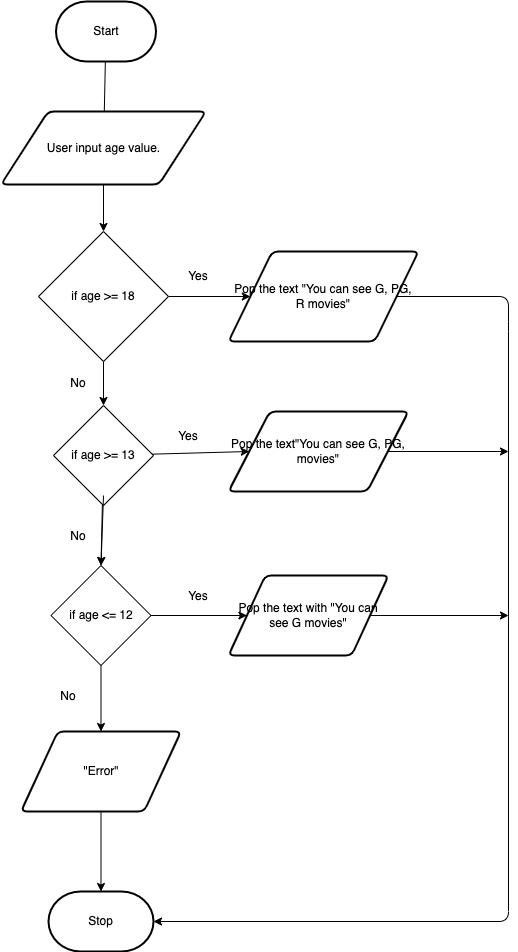

The diagram above was exported from draw.io. Its source (the exported page's mxGraphModel, read from the mxfile embedded in the PNG):
<mxGraphModel dx="650" dy="486" grid="1" gridSize="10" guides="1" tooltips="1" connect="1" arrows="1" fold="1" page="1" pageScale="1" pageWidth="850" pageHeight="1100" math="0" shadow="0">
  <root>
    <mxCell id="0" />
    <mxCell id="1" parent="0" />
    <mxCell id="7" style="edgeStyle=none;html=1;" parent="1" source="2" edge="1">
      <mxGeometry relative="1" as="geometry">
        <mxPoint x="355" y="247" as="targetPoint" />
      </mxGeometry>
    </mxCell>
    <mxCell id="2" value="Start" style="strokeWidth=2;html=1;shape=mxgraph.flowchart.terminator;whiteSpace=wrap;" parent="1" vertex="1">
      <mxGeometry x="307.5" y="100" width="100" height="60" as="geometry" />
    </mxCell>
    <mxCell id="10" style="edgeStyle=none;html=1;startArrow=none;" parent="1" target="6" edge="1" source="37">
      <mxGeometry relative="1" as="geometry">
        <mxPoint x="355" y="854" as="sourcePoint" />
      </mxGeometry>
    </mxCell>
    <mxCell id="6" value="Stop" style="strokeWidth=2;html=1;shape=mxgraph.flowchart.terminator;whiteSpace=wrap;" parent="1" vertex="1">
      <mxGeometry x="300" y="990" width="105" height="60" as="geometry" />
    </mxCell>
    <mxCell id="22" style="edgeStyle=none;html=1;entryX=0.5;entryY=0;entryDx=0;entryDy=0;" parent="1" source="13" edge="1" target="17">
      <mxGeometry relative="1" as="geometry">
        <mxPoint x="355" y="331" as="targetPoint" />
      </mxGeometry>
    </mxCell>
    <mxCell id="13" value="User input age value." style="shape=parallelogram;html=1;strokeWidth=2;perimeter=parallelogramPerimeter;whiteSpace=wrap;rounded=1;arcSize=12;size=0.23;" parent="1" vertex="1">
      <mxGeometry x="252.5" y="210" width="205" height="73" as="geometry" />
    </mxCell>
    <mxCell id="24" style="edgeStyle=none;html=1;entryX=0;entryY=0.5;entryDx=0;entryDy=0;" parent="1" source="17" target="20" edge="1">
      <mxGeometry relative="1" as="geometry" />
    </mxCell>
    <mxCell id="39" style="edgeStyle=none;html=1;entryX=0.5;entryY=0;entryDx=0;entryDy=0;" parent="1" source="17" target="28" edge="1">
      <mxGeometry relative="1" as="geometry">
        <mxPoint x="355" y="484" as="targetPoint" />
      </mxGeometry>
    </mxCell>
    <mxCell id="17" value="if age &amp;gt;= 18" style="rhombus;whiteSpace=wrap;html=1;" parent="1" vertex="1">
      <mxGeometry x="290" y="330" width="130" height="130" as="geometry" />
    </mxCell>
    <mxCell id="52" style="edgeStyle=none;html=1;entryX=1;entryY=0.5;entryDx=0;entryDy=0;entryPerimeter=0;" parent="1" source="20" target="6" edge="1">
      <mxGeometry relative="1" as="geometry">
        <Array as="points">
          <mxPoint x="760" y="395" />
          <mxPoint x="760" y="420" />
          <mxPoint x="760" y="1020" />
        </Array>
      </mxGeometry>
    </mxCell>
    <mxCell id="20" value="Pop the text &quot;You can see G, PG, R movies&quot;" style="shape=parallelogram;html=1;strokeWidth=2;perimeter=parallelogramPerimeter;whiteSpace=wrap;rounded=1;arcSize=12;size=0.23;" parent="1" vertex="1">
      <mxGeometry x="480" y="350" width="190" height="90" as="geometry" />
    </mxCell>
    <mxCell id="27" style="edgeStyle=none;html=1;entryX=0;entryY=0.5;entryDx=0;entryDy=0;" parent="1" source="28" target="29" edge="1">
      <mxGeometry relative="1" as="geometry" />
    </mxCell>
    <mxCell id="41" style="edgeStyle=none;html=1;entryX=0.5;entryY=0;entryDx=0;entryDy=0;" parent="1" source="28" target="32" edge="1">
      <mxGeometry relative="1" as="geometry" />
    </mxCell>
    <mxCell id="28" value="if age &amp;gt;= 13" style="rhombus;whiteSpace=wrap;html=1;" parent="1" vertex="1">
      <mxGeometry x="305" y="504" width="100" height="100" as="geometry" />
    </mxCell>
    <mxCell id="53" style="edgeStyle=none;html=1;" parent="1" source="29" edge="1">
      <mxGeometry relative="1" as="geometry">
        <mxPoint x="760" y="550" as="targetPoint" />
      </mxGeometry>
    </mxCell>
    <mxCell id="29" value="Pop the text&quot;You can see G, PG, movies&quot;" style="shape=parallelogram;html=1;strokeWidth=2;perimeter=parallelogramPerimeter;whiteSpace=wrap;rounded=1;arcSize=12;size=0.23;" parent="1" vertex="1">
      <mxGeometry x="480" y="510" width="180" height="80" as="geometry" />
    </mxCell>
    <mxCell id="31" style="edgeStyle=none;html=1;entryX=0;entryY=0.5;entryDx=0;entryDy=0;" parent="1" source="32" target="33" edge="1">
      <mxGeometry relative="1" as="geometry" />
    </mxCell>
    <mxCell id="32" value="if age &amp;lt;= 12" style="rhombus;whiteSpace=wrap;html=1;" parent="1" vertex="1">
      <mxGeometry x="302.5" y="664" width="100" height="100" as="geometry" />
    </mxCell>
    <mxCell id="54" style="edgeStyle=none;html=1;" parent="1" source="33" edge="1">
      <mxGeometry relative="1" as="geometry">
        <mxPoint x="760" y="714" as="targetPoint" />
      </mxGeometry>
    </mxCell>
    <mxCell id="33" value="Pop the text with &quot;You can see G movies&quot;" style="shape=parallelogram;html=1;strokeWidth=2;perimeter=parallelogramPerimeter;whiteSpace=wrap;rounded=1;arcSize=12;size=0.23;" parent="1" vertex="1">
      <mxGeometry x="480" y="674" width="160" height="80" as="geometry" />
    </mxCell>
    <mxCell id="34" style="edgeStyle=none;html=1;entryX=0.5;entryY=0;entryDx=0;entryDy=0;" parent="1" target="32" edge="1">
      <mxGeometry relative="1" as="geometry">
        <mxPoint x="355" y="594" as="sourcePoint" />
      </mxGeometry>
    </mxCell>
    <mxCell id="38" style="edgeStyle=none;html=1;entryX=0.5;entryY=0;entryDx=0;entryDy=0;exitX=0.5;exitY=1;exitDx=0;exitDy=0;" parent="1" target="37" edge="1" source="32">
      <mxGeometry relative="1" as="geometry">
        <mxPoint x="355" y="770" as="sourcePoint" />
        <mxPoint x="355" y="754" as="targetPoint" />
      </mxGeometry>
    </mxCell>
    <mxCell id="44" value="Yes" style="text;html=1;strokeColor=none;fillColor=none;align=center;verticalAlign=middle;whiteSpace=wrap;rounded=0;" parent="1" vertex="1">
      <mxGeometry x="420" y="360" width="60" height="30" as="geometry" />
    </mxCell>
    <mxCell id="45" value="Yes" style="text;html=1;strokeColor=none;fillColor=none;align=center;verticalAlign=middle;whiteSpace=wrap;rounded=0;" parent="1" vertex="1">
      <mxGeometry x="410" y="520" width="60" height="30" as="geometry" />
    </mxCell>
    <mxCell id="46" value="Yes" style="text;html=1;strokeColor=none;fillColor=none;align=center;verticalAlign=middle;whiteSpace=wrap;rounded=0;" parent="1" vertex="1">
      <mxGeometry x="420" y="680" width="60" height="30" as="geometry" />
    </mxCell>
    <mxCell id="48" value="No" style="text;html=1;strokeColor=none;fillColor=none;align=center;verticalAlign=middle;whiteSpace=wrap;rounded=0;" parent="1" vertex="1">
      <mxGeometry x="300" y="620" width="60" height="30" as="geometry" />
    </mxCell>
    <mxCell id="49" value="No" style="text;html=1;strokeColor=none;fillColor=none;align=center;verticalAlign=middle;whiteSpace=wrap;rounded=0;" parent="1" vertex="1">
      <mxGeometry x="290" y="780" width="60" height="30" as="geometry" />
    </mxCell>
    <mxCell id="51" value="No" style="text;html=1;strokeColor=none;fillColor=none;align=center;verticalAlign=middle;whiteSpace=wrap;rounded=0;" parent="1" vertex="1">
      <mxGeometry x="300" y="460" width="60" height="44" as="geometry" />
    </mxCell>
    <mxCell id="37" value="&quot;Error&quot;" style="shape=parallelogram;html=1;strokeWidth=2;perimeter=parallelogramPerimeter;whiteSpace=wrap;rounded=1;arcSize=12;size=0.23;" parent="1" vertex="1">
      <mxGeometry x="272.5" y="830" width="160" height="80" as="geometry" />
    </mxCell>
  </root>
</mxGraphModel>